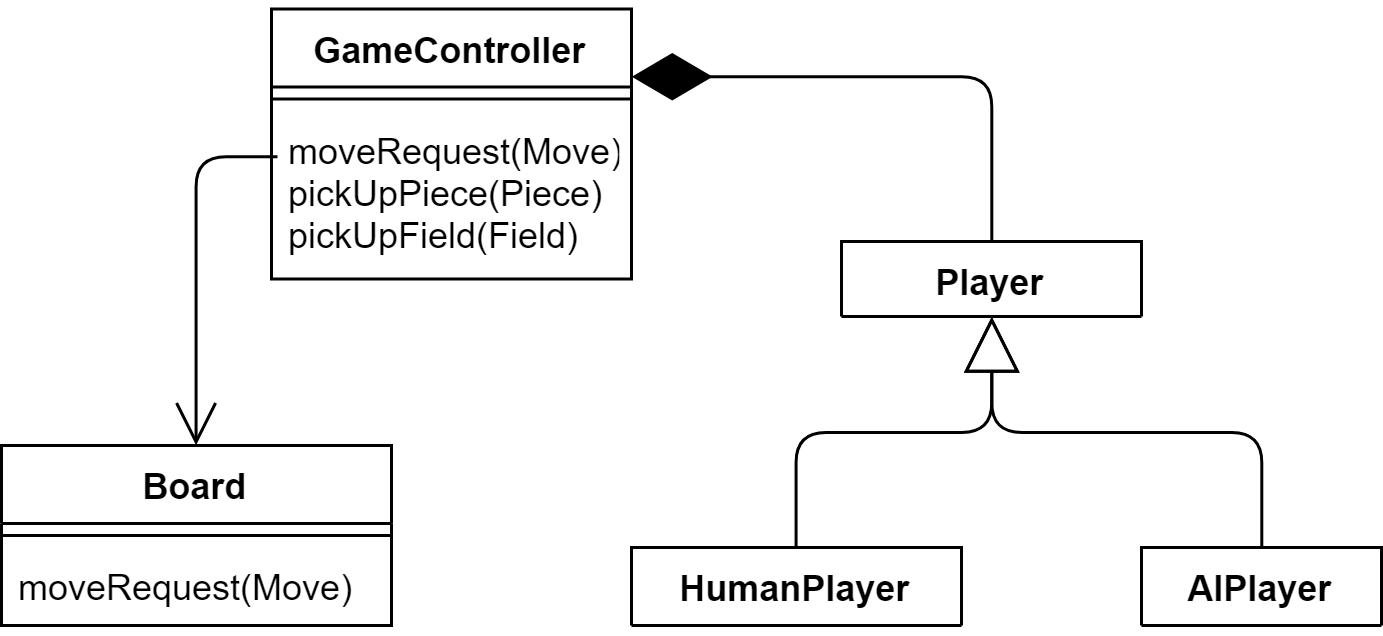

The diagram above was exported from draw.io. Its source (the exported page's mxGraphModel, read from the mxfile embedded in the PNG):
<mxGraphModel dx="558" dy="273" grid="1" gridSize="10" guides="1" tooltips="1" connect="1" arrows="1" fold="1" page="1" pageScale="1" pageWidth="827" pageHeight="1169" math="0" shadow="0">
  <root>
    <mxCell id="0" />
    <mxCell id="1" parent="0" />
    <mxCell id="ukHlJKC7LJ9eDCQqG1T--1" value="Player" style="swimlane;fontStyle=1;align=center;verticalAlign=top;childLayout=stackLayout;horizontal=1;startSize=26;horizontalStack=0;resizeParent=1;resizeParentMax=0;resizeLast=0;collapsible=1;marginBottom=0;" vertex="1" collapsed="1" parent="1">
      <mxGeometry x="640" y="230" width="100" height="25" as="geometry">
        <mxRectangle x="210" y="170" width="160" height="34" as="alternateBounds" />
      </mxGeometry>
    </mxCell>
    <mxCell id="ukHlJKC7LJ9eDCQqG1T--3" value="" style="line;strokeWidth=1;fillColor=none;align=left;verticalAlign=middle;spacingTop=-1;spacingLeft=3;spacingRight=3;rotatable=0;labelPosition=right;points=[];portConstraint=eastwest;" vertex="1" parent="ukHlJKC7LJ9eDCQqG1T--1">
      <mxGeometry y="25" width="100" height="8" as="geometry" />
    </mxCell>
    <mxCell id="ukHlJKC7LJ9eDCQqG1T--5" value="Board&#10;" style="swimlane;fontStyle=1;align=center;verticalAlign=top;childLayout=stackLayout;horizontal=1;startSize=26;horizontalStack=0;resizeParent=1;resizeParentMax=0;resizeLast=0;collapsible=1;marginBottom=0;" vertex="1" parent="1">
      <mxGeometry x="360" y="298" width="130" height="60" as="geometry">
        <mxRectangle x="530" y="213" width="90" height="26" as="alternateBounds" />
      </mxGeometry>
    </mxCell>
    <mxCell id="ukHlJKC7LJ9eDCQqG1T--7" value="" style="line;strokeWidth=1;fillColor=none;align=left;verticalAlign=middle;spacingTop=-1;spacingLeft=3;spacingRight=3;rotatable=0;labelPosition=right;points=[];portConstraint=eastwest;" vertex="1" parent="ukHlJKC7LJ9eDCQqG1T--5">
      <mxGeometry y="26" width="130" height="8" as="geometry" />
    </mxCell>
    <mxCell id="ukHlJKC7LJ9eDCQqG1T--8" value="moveRequest(Move)" style="text;strokeColor=none;fillColor=none;align=left;verticalAlign=top;spacingLeft=4;spacingRight=4;overflow=hidden;rotatable=0;points=[[0,0.5],[1,0.5]];portConstraint=eastwest;" vertex="1" parent="ukHlJKC7LJ9eDCQqG1T--5">
      <mxGeometry y="34" width="130" height="26" as="geometry" />
    </mxCell>
    <mxCell id="ukHlJKC7LJ9eDCQqG1T--10" value="HumanPlayer" style="swimlane;fontStyle=1;align=center;verticalAlign=top;childLayout=stackLayout;horizontal=1;startSize=26;horizontalStack=0;resizeParent=1;resizeParentMax=0;resizeLast=0;collapsible=1;marginBottom=0;" vertex="1" collapsed="1" parent="1">
      <mxGeometry x="570" y="332" width="110" height="26" as="geometry">
        <mxRectangle x="100" y="340" width="160" height="34" as="alternateBounds" />
      </mxGeometry>
    </mxCell>
    <mxCell id="ukHlJKC7LJ9eDCQqG1T--12" value="" style="line;strokeWidth=1;fillColor=none;align=left;verticalAlign=middle;spacingTop=-1;spacingLeft=3;spacingRight=3;rotatable=0;labelPosition=right;points=[];portConstraint=eastwest;" vertex="1" parent="ukHlJKC7LJ9eDCQqG1T--10">
      <mxGeometry y="26" width="110" height="8" as="geometry" />
    </mxCell>
    <mxCell id="ukHlJKC7LJ9eDCQqG1T--14" value="AIPlayer" style="swimlane;fontStyle=1;align=center;verticalAlign=top;childLayout=stackLayout;horizontal=1;startSize=26;horizontalStack=0;resizeParent=1;resizeParentMax=0;resizeLast=0;collapsible=1;marginBottom=0;" vertex="1" collapsed="1" parent="1">
      <mxGeometry x="740" y="332" width="80" height="26" as="geometry">
        <mxRectangle x="320" y="340" width="160" height="34" as="alternateBounds" />
      </mxGeometry>
    </mxCell>
    <mxCell id="ukHlJKC7LJ9eDCQqG1T--16" value="" style="line;strokeWidth=1;fillColor=none;align=left;verticalAlign=middle;spacingTop=-1;spacingLeft=3;spacingRight=3;rotatable=0;labelPosition=right;points=[];portConstraint=eastwest;" vertex="1" parent="ukHlJKC7LJ9eDCQqG1T--14">
      <mxGeometry y="26" width="80" height="8" as="geometry" />
    </mxCell>
    <mxCell id="ukHlJKC7LJ9eDCQqG1T--18" value="GameController&#10;" style="swimlane;fontStyle=1;align=center;verticalAlign=top;childLayout=stackLayout;horizontal=1;startSize=26;horizontalStack=0;resizeParent=1;resizeParentMax=0;resizeLast=0;collapsible=1;marginBottom=0;" vertex="1" parent="1">
      <mxGeometry x="450" y="152.5" width="120" height="90" as="geometry">
        <mxRectangle x="530" y="213" width="90" height="26" as="alternateBounds" />
      </mxGeometry>
    </mxCell>
    <mxCell id="ukHlJKC7LJ9eDCQqG1T--19" value="" style="line;strokeWidth=1;fillColor=none;align=left;verticalAlign=middle;spacingTop=-1;spacingLeft=3;spacingRight=3;rotatable=0;labelPosition=right;points=[];portConstraint=eastwest;" vertex="1" parent="ukHlJKC7LJ9eDCQqG1T--18">
      <mxGeometry y="26" width="120" height="8" as="geometry" />
    </mxCell>
    <mxCell id="ukHlJKC7LJ9eDCQqG1T--20" value="moveRequest(Move)&#10;pickUpPiece(Piece)&#10;pickUpField(Field)&#10;" style="text;strokeColor=none;fillColor=none;align=left;verticalAlign=top;spacingLeft=4;spacingRight=4;overflow=hidden;rotatable=0;points=[[0,0.5],[1,0.5]];portConstraint=eastwest;" vertex="1" parent="ukHlJKC7LJ9eDCQqG1T--18">
      <mxGeometry y="34" width="120" height="56" as="geometry" />
    </mxCell>
    <mxCell id="ukHlJKC7LJ9eDCQqG1T--24" value="" style="endArrow=open;endFill=1;endSize=12;html=1;entryX=0.5;entryY=0;entryDx=0;entryDy=0;exitX=0.017;exitY=0.27;exitDx=0;exitDy=0;exitPerimeter=0;edgeStyle=orthogonalEdgeStyle;" edge="1" parent="1" source="ukHlJKC7LJ9eDCQqG1T--20" target="ukHlJKC7LJ9eDCQqG1T--5">
      <mxGeometry width="160" relative="1" as="geometry">
        <mxPoint x="200" y="480" as="sourcePoint" />
        <mxPoint x="360" y="480" as="targetPoint" />
      </mxGeometry>
    </mxCell>
    <mxCell id="ukHlJKC7LJ9eDCQqG1T--26" value="" style="endArrow=block;endSize=16;endFill=0;html=1;entryX=0.5;entryY=1;entryDx=0;entryDy=0;edgeStyle=orthogonalEdgeStyle;exitX=0.5;exitY=0;exitDx=0;exitDy=0;" edge="1" parent="1" source="ukHlJKC7LJ9eDCQqG1T--10" target="ukHlJKC7LJ9eDCQqG1T--1">
      <mxGeometry width="160" relative="1" as="geometry">
        <mxPoint x="660" y="405" as="sourcePoint" />
        <mxPoint x="820" y="405" as="targetPoint" />
      </mxGeometry>
    </mxCell>
    <mxCell id="ukHlJKC7LJ9eDCQqG1T--27" value="" style="endArrow=block;endSize=16;endFill=0;html=1;entryX=0.5;entryY=1;entryDx=0;entryDy=0;edgeStyle=orthogonalEdgeStyle;exitX=0.5;exitY=0;exitDx=0;exitDy=0;" edge="1" parent="1" source="ukHlJKC7LJ9eDCQqG1T--14" target="ukHlJKC7LJ9eDCQqG1T--1">
      <mxGeometry width="160" relative="1" as="geometry">
        <mxPoint x="635" y="342" as="sourcePoint" />
        <mxPoint x="700" y="265" as="targetPoint" />
      </mxGeometry>
    </mxCell>
    <mxCell id="ukHlJKC7LJ9eDCQqG1T--28" value="" style="endArrow=diamondThin;endFill=1;endSize=24;html=1;entryX=1;entryY=0.25;entryDx=0;entryDy=0;exitX=0.5;exitY=0;exitDx=0;exitDy=0;edgeStyle=orthogonalEdgeStyle;" edge="1" parent="1" source="ukHlJKC7LJ9eDCQqG1T--1" target="ukHlJKC7LJ9eDCQqG1T--18">
      <mxGeometry width="160" relative="1" as="geometry">
        <mxPoint x="630" y="80" as="sourcePoint" />
        <mxPoint x="790" y="80" as="targetPoint" />
      </mxGeometry>
    </mxCell>
  </root>
</mxGraphModel>